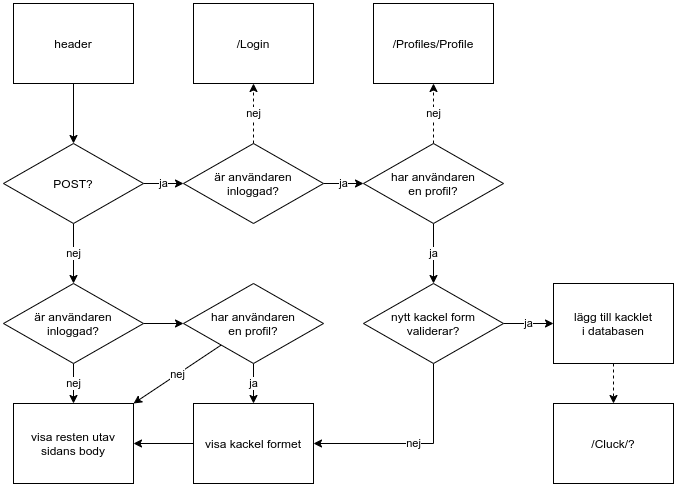

The diagram above was exported from draw.io. Its source (the exported page's mxGraphModel, read from the mxfile embedded in the PNG):
<mxGraphModel dx="669" dy="626" grid="1" gridSize="10" guides="1" tooltips="1" connect="1" arrows="1" fold="1" page="1" pageScale="1" pageWidth="2000" pageHeight="2000" math="0" shadow="0">
  <root>
    <mxCell id="0" />
    <mxCell id="1" parent="0" />
    <mxCell id="TeGj_DYxlVRWhgEvBAZm-3" value="" style="edgeStyle=orthogonalEdgeStyle;rounded=0;orthogonalLoop=1;jettySize=auto;html=1;" parent="1" source="TeGj_DYxlVRWhgEvBAZm-1" target="TeGj_DYxlVRWhgEvBAZm-2" edge="1">
      <mxGeometry relative="1" as="geometry" />
    </mxCell>
    <mxCell id="TeGj_DYxlVRWhgEvBAZm-1" value="header" style="rounded=0;whiteSpace=wrap;html=1;" parent="1" vertex="1">
      <mxGeometry x="40" y="40" width="120" height="80" as="geometry" />
    </mxCell>
    <mxCell id="TeGj_DYxlVRWhgEvBAZm-5" value="ja" style="edgeStyle=orthogonalEdgeStyle;rounded=0;orthogonalLoop=1;jettySize=auto;html=1;" parent="1" source="TeGj_DYxlVRWhgEvBAZm-2" target="TeGj_DYxlVRWhgEvBAZm-10" edge="1">
      <mxGeometry relative="1" as="geometry" />
    </mxCell>
    <mxCell id="TAGGe39B6P18YG9Dc5_k-4" value="nej" style="edgeStyle=orthogonalEdgeStyle;rounded=0;orthogonalLoop=1;jettySize=auto;html=1;" parent="1" source="TeGj_DYxlVRWhgEvBAZm-2" target="TAGGe39B6P18YG9Dc5_k-3" edge="1">
      <mxGeometry relative="1" as="geometry" />
    </mxCell>
    <mxCell id="TeGj_DYxlVRWhgEvBAZm-2" value="POST?" style="rhombus;whiteSpace=wrap;html=1;rounded=0;" parent="1" vertex="1">
      <mxGeometry x="30" y="180" width="140" height="80" as="geometry" />
    </mxCell>
    <mxCell id="TeGj_DYxlVRWhgEvBAZm-25" value="ja" style="edgeStyle=orthogonalEdgeStyle;rounded=0;orthogonalLoop=1;jettySize=auto;html=1;" parent="1" source="TeGj_DYxlVRWhgEvBAZm-4" target="TeGj_DYxlVRWhgEvBAZm-24" edge="1">
      <mxGeometry relative="1" as="geometry" />
    </mxCell>
    <mxCell id="TeGj_DYxlVRWhgEvBAZm-27" value="nej" style="edgeStyle=orthogonalEdgeStyle;rounded=0;orthogonalLoop=1;jettySize=auto;html=1;" parent="1" source="TeGj_DYxlVRWhgEvBAZm-4" target="TeGj_DYxlVRWhgEvBAZm-15" edge="1">
      <mxGeometry relative="1" as="geometry">
        <Array as="points">
          <mxPoint x="460" y="480" />
        </Array>
      </mxGeometry>
    </mxCell>
    <mxCell id="TeGj_DYxlVRWhgEvBAZm-4" value="nytt kackel form&lt;br&gt;validerar?" style="rhombus;whiteSpace=wrap;html=1;rounded=0;" parent="1" vertex="1">
      <mxGeometry x="390" y="320" width="140" height="80" as="geometry" />
    </mxCell>
    <mxCell id="TeGj_DYxlVRWhgEvBAZm-13" value="ja" style="edgeStyle=orthogonalEdgeStyle;rounded=0;orthogonalLoop=1;jettySize=auto;html=1;" parent="1" source="TeGj_DYxlVRWhgEvBAZm-10" target="TeGj_DYxlVRWhgEvBAZm-12" edge="1">
      <mxGeometry relative="1" as="geometry" />
    </mxCell>
    <mxCell id="TeGj_DYxlVRWhgEvBAZm-20" value="nej" style="edgeStyle=orthogonalEdgeStyle;rounded=0;orthogonalLoop=1;jettySize=auto;html=1;dashed=1;" parent="1" source="TeGj_DYxlVRWhgEvBAZm-10" target="TeGj_DYxlVRWhgEvBAZm-19" edge="1">
      <mxGeometry relative="1" as="geometry" />
    </mxCell>
    <mxCell id="TeGj_DYxlVRWhgEvBAZm-10" value="är användaren&lt;br&gt;inloggad?" style="rhombus;whiteSpace=wrap;html=1;rounded=0;" parent="1" vertex="1">
      <mxGeometry x="210" y="180" width="140" height="80" as="geometry" />
    </mxCell>
    <mxCell id="TeGj_DYxlVRWhgEvBAZm-14" value="ja" style="edgeStyle=orthogonalEdgeStyle;rounded=0;orthogonalLoop=1;jettySize=auto;html=1;" parent="1" source="TeGj_DYxlVRWhgEvBAZm-12" target="TeGj_DYxlVRWhgEvBAZm-4" edge="1">
      <mxGeometry relative="1" as="geometry" />
    </mxCell>
    <mxCell id="TeGj_DYxlVRWhgEvBAZm-22" value="nej" style="edgeStyle=orthogonalEdgeStyle;rounded=0;orthogonalLoop=1;jettySize=auto;html=1;dashed=1;" parent="1" source="TeGj_DYxlVRWhgEvBAZm-12" target="TeGj_DYxlVRWhgEvBAZm-21" edge="1">
      <mxGeometry relative="1" as="geometry" />
    </mxCell>
    <mxCell id="TeGj_DYxlVRWhgEvBAZm-12" value="har användaren&lt;br&gt;en profil?" style="rhombus;whiteSpace=wrap;html=1;rounded=0;" parent="1" vertex="1">
      <mxGeometry x="390" y="180" width="140" height="80" as="geometry" />
    </mxCell>
    <mxCell id="TAGGe39B6P18YG9Dc5_k-12" style="edgeStyle=orthogonalEdgeStyle;rounded=0;orthogonalLoop=1;jettySize=auto;html=1;entryX=1;entryY=0.5;entryDx=0;entryDy=0;" parent="1" source="TeGj_DYxlVRWhgEvBAZm-15" target="TAGGe39B6P18YG9Dc5_k-6" edge="1">
      <mxGeometry relative="1" as="geometry">
        <Array as="points">
          <mxPoint x="280" y="480" />
        </Array>
      </mxGeometry>
    </mxCell>
    <mxCell id="TeGj_DYxlVRWhgEvBAZm-15" value="visa kackel formet" style="whiteSpace=wrap;html=1;rounded=0;" parent="1" vertex="1">
      <mxGeometry x="220" y="440" width="120" height="80" as="geometry" />
    </mxCell>
    <mxCell id="TeGj_DYxlVRWhgEvBAZm-19" value="/Login" style="whiteSpace=wrap;html=1;rounded=0;" parent="1" vertex="1">
      <mxGeometry x="220" y="40" width="120" height="80" as="geometry" />
    </mxCell>
    <mxCell id="TeGj_DYxlVRWhgEvBAZm-21" value="/Profiles/Profile" style="whiteSpace=wrap;html=1;rounded=0;" parent="1" vertex="1">
      <mxGeometry x="400" y="40" width="120" height="80" as="geometry" />
    </mxCell>
    <mxCell id="TAGGe39B6P18YG9Dc5_k-11" value="" style="edgeStyle=orthogonalEdgeStyle;rounded=0;orthogonalLoop=1;jettySize=auto;html=1;dashed=1;" parent="1" source="TeGj_DYxlVRWhgEvBAZm-24" target="TAGGe39B6P18YG9Dc5_k-10" edge="1">
      <mxGeometry relative="1" as="geometry" />
    </mxCell>
    <mxCell id="TeGj_DYxlVRWhgEvBAZm-24" value="lägg till kacklet&lt;br&gt;i databasen" style="whiteSpace=wrap;html=1;rounded=0;" parent="1" vertex="1">
      <mxGeometry x="580" y="320" width="120" height="80" as="geometry" />
    </mxCell>
    <mxCell id="TAGGe39B6P18YG9Dc5_k-7" value="nej" style="edgeStyle=orthogonalEdgeStyle;rounded=0;orthogonalLoop=1;jettySize=auto;html=1;" parent="1" source="TAGGe39B6P18YG9Dc5_k-3" target="TAGGe39B6P18YG9Dc5_k-6" edge="1">
      <mxGeometry relative="1" as="geometry" />
    </mxCell>
    <mxCell id="EVF5tZ14qt51wKT14b9F-2" value="" style="edgeStyle=orthogonalEdgeStyle;rounded=0;orthogonalLoop=1;jettySize=auto;html=1;" edge="1" parent="1" source="TAGGe39B6P18YG9Dc5_k-3" target="EVF5tZ14qt51wKT14b9F-1">
      <mxGeometry relative="1" as="geometry" />
    </mxCell>
    <mxCell id="TAGGe39B6P18YG9Dc5_k-3" value="är användaren&lt;br&gt;inloggad?" style="rhombus;whiteSpace=wrap;html=1;rounded=0;" parent="1" vertex="1">
      <mxGeometry x="30" y="320" width="140" height="80" as="geometry" />
    </mxCell>
    <mxCell id="TAGGe39B6P18YG9Dc5_k-6" value="visa resten utav&lt;br&gt;sidans body" style="whiteSpace=wrap;html=1;rounded=0;" parent="1" vertex="1">
      <mxGeometry x="40" y="440" width="120" height="80" as="geometry" />
    </mxCell>
    <mxCell id="TAGGe39B6P18YG9Dc5_k-10" value="/Cluck/?" style="whiteSpace=wrap;html=1;rounded=0;" parent="1" vertex="1">
      <mxGeometry x="580" y="440" width="120" height="80" as="geometry" />
    </mxCell>
    <mxCell id="EVF5tZ14qt51wKT14b9F-3" value="ja" style="edgeStyle=orthogonalEdgeStyle;rounded=0;orthogonalLoop=1;jettySize=auto;html=1;" edge="1" parent="1" source="EVF5tZ14qt51wKT14b9F-1" target="TeGj_DYxlVRWhgEvBAZm-15">
      <mxGeometry relative="1" as="geometry" />
    </mxCell>
    <mxCell id="EVF5tZ14qt51wKT14b9F-1" value="har användaren&lt;br&gt;en profil?" style="rhombus;whiteSpace=wrap;html=1;rounded=0;" vertex="1" parent="1">
      <mxGeometry x="210" y="320" width="140" height="80" as="geometry" />
    </mxCell>
    <mxCell id="EVF5tZ14qt51wKT14b9F-5" value="nej" style="endArrow=classic;html=1;" edge="1" parent="1" source="EVF5tZ14qt51wKT14b9F-1" target="TAGGe39B6P18YG9Dc5_k-6">
      <mxGeometry width="50" height="50" relative="1" as="geometry">
        <mxPoint x="270" y="400" as="sourcePoint" />
        <mxPoint x="320" y="350" as="targetPoint" />
      </mxGeometry>
    </mxCell>
  </root>
</mxGraphModel>